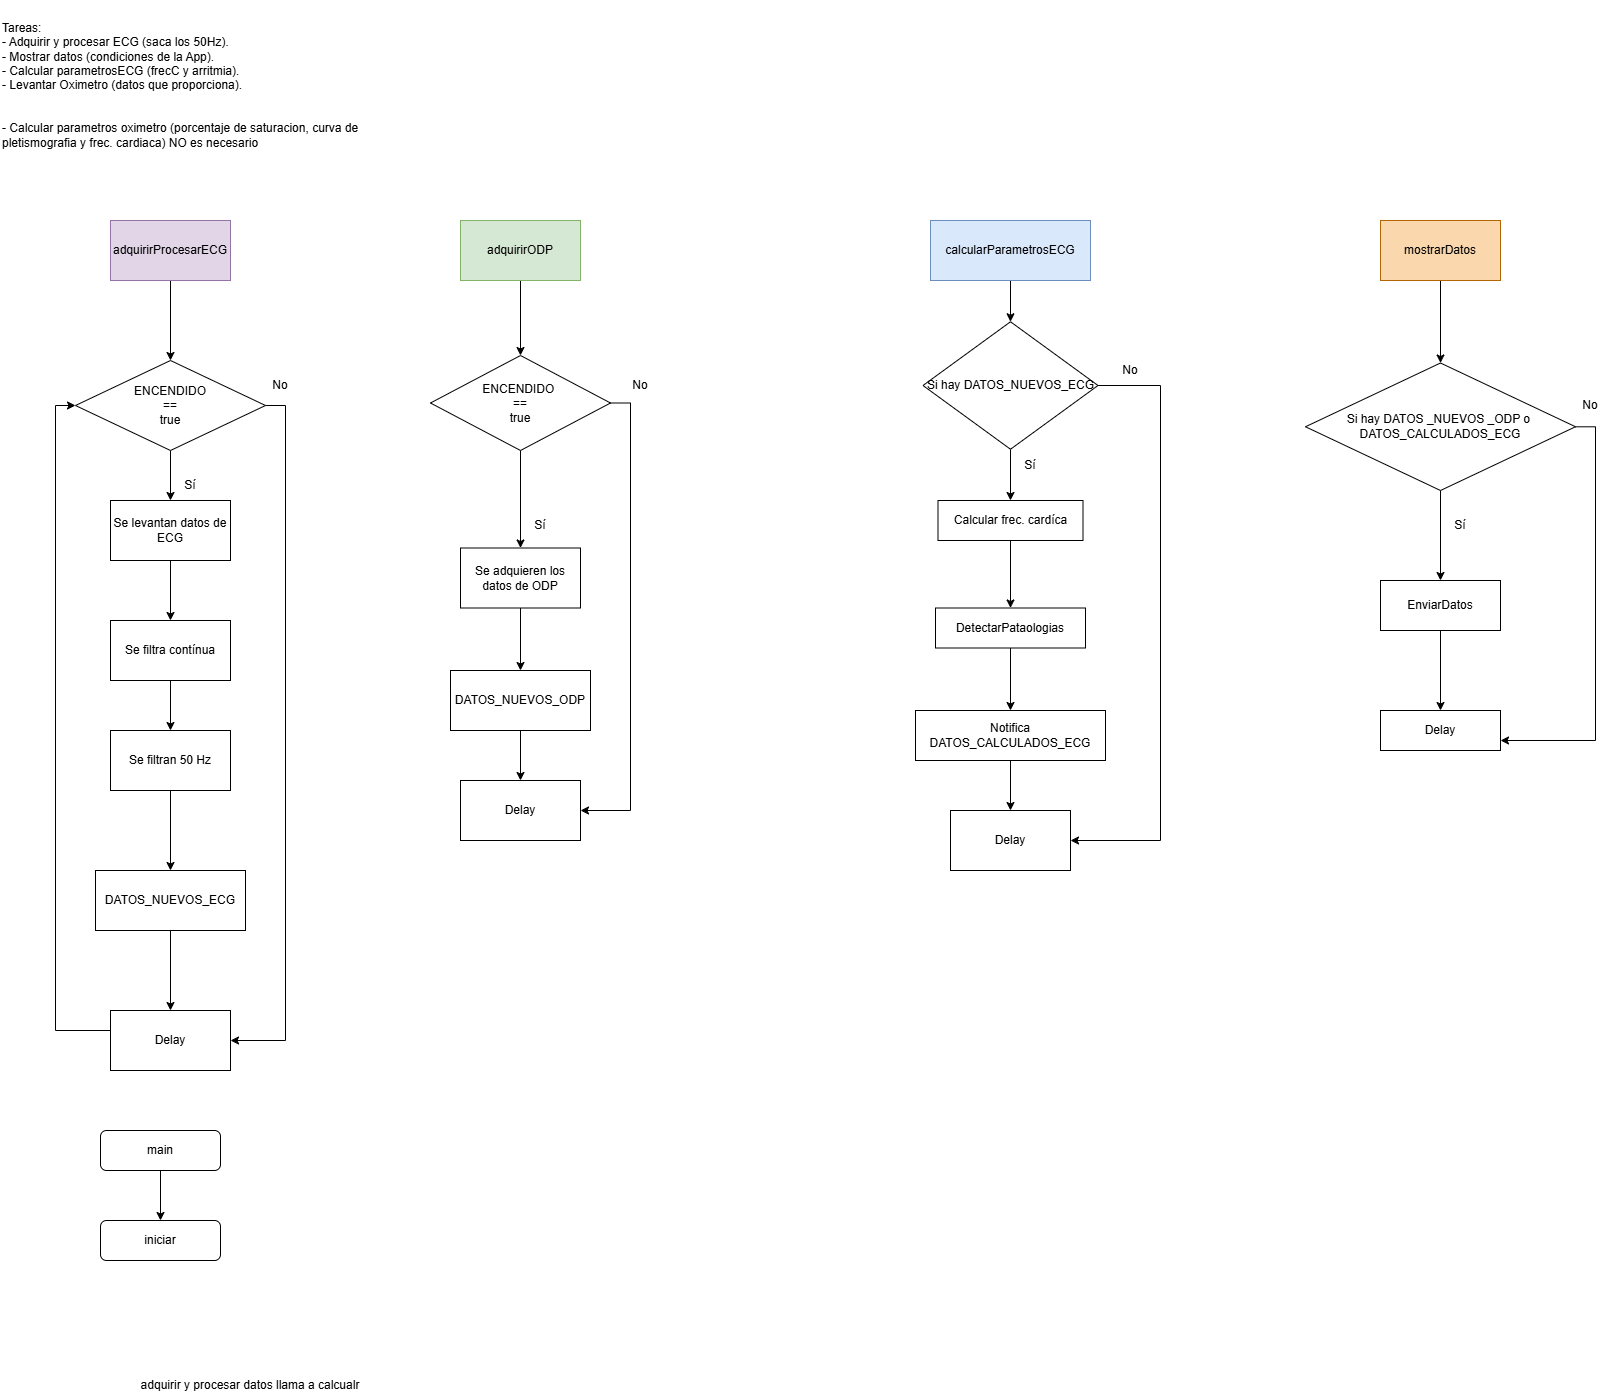

The diagram above was exported from draw.io. Its source (the exported page's mxGraphModel, read from the mxfile embedded in the PNG):
<mxGraphModel dx="880" dy="460" grid="1" gridSize="10" guides="1" tooltips="1" connect="1" arrows="1" fold="1" page="1" pageScale="1" pageWidth="827" pageHeight="1169" math="0" shadow="0">
  <root>
    <mxCell id="0" />
    <mxCell id="1" parent="0" />
    <mxCell id="-L75XaIdVgVBoCEL7yX5-1" value="&lt;div style=&quot;&quot;&gt;&lt;span style=&quot;background-color: initial;&quot;&gt;Tareas:&lt;/span&gt;&lt;/div&gt;&lt;div style=&quot;&quot;&gt;- Adquirir y&amp;nbsp;&lt;span style=&quot;background-color: initial;&quot;&gt;procesar ECG (saca los 50Hz).&lt;/span&gt;&lt;/div&gt;&lt;div&gt;- Mostrar datos (condiciones de la App).&lt;/div&gt;&lt;div&gt;- Calcular parametrosECG (frecC y arritmia).&lt;/div&gt;&lt;div&gt;- Levantar Oximetro (datos que proporciona).&lt;/div&gt;&lt;div&gt;&lt;br&gt;&lt;/div&gt;&lt;div&gt;&lt;br&gt;&lt;/div&gt;&lt;div&gt;- Calcular parametros oximetro (porcentaje de saturacion, curva de pletismografia y frec. cardiaca) NO es necesario&lt;/div&gt;" style="text;html=1;align=left;verticalAlign=middle;whiteSpace=wrap;rounded=0;" parent="1" vertex="1">
      <mxGeometry x="10" y="20" width="360" height="170" as="geometry" />
    </mxCell>
    <mxCell id="qiJmfVk0eEZjotLgMT_q-8" value="" style="edgeStyle=orthogonalEdgeStyle;rounded=0;orthogonalLoop=1;jettySize=auto;html=1;" parent="1" source="qiJmfVk0eEZjotLgMT_q-1" target="qiJmfVk0eEZjotLgMT_q-7" edge="1">
      <mxGeometry relative="1" as="geometry" />
    </mxCell>
    <mxCell id="qiJmfVk0eEZjotLgMT_q-1" value="adquirirProcesarECG" style="rounded=0;whiteSpace=wrap;html=1;fillColor=#e1d5e7;strokeColor=#9673a6;" parent="1" vertex="1">
      <mxGeometry x="120" y="240" width="120" height="60" as="geometry" />
    </mxCell>
    <mxCell id="cXNGj_rpkyLzvrLo6PkL-1" style="edgeStyle=orthogonalEdgeStyle;rounded=0;orthogonalLoop=1;jettySize=auto;html=1;" parent="1" source="qiJmfVk0eEZjotLgMT_q-2" target="cXNGj_rpkyLzvrLo6PkL-2" edge="1">
      <mxGeometry relative="1" as="geometry">
        <mxPoint x="1020" y="360" as="targetPoint" />
      </mxGeometry>
    </mxCell>
    <mxCell id="qiJmfVk0eEZjotLgMT_q-2" value="calcularParametrosECG" style="rounded=0;whiteSpace=wrap;html=1;fillColor=#dae8fc;strokeColor=#6c8ebf;" parent="1" vertex="1">
      <mxGeometry x="940" y="240" width="160" height="60" as="geometry" />
    </mxCell>
    <mxCell id="qiJmfVk0eEZjotLgMT_q-50" value="" style="edgeStyle=orthogonalEdgeStyle;rounded=0;orthogonalLoop=1;jettySize=auto;html=1;" parent="1" source="qiJmfVk0eEZjotLgMT_q-4" target="qiJmfVk0eEZjotLgMT_q-49" edge="1">
      <mxGeometry relative="1" as="geometry" />
    </mxCell>
    <mxCell id="qiJmfVk0eEZjotLgMT_q-4" value="adquirirODP" style="rounded=0;whiteSpace=wrap;html=1;fillColor=#d5e8d4;strokeColor=#82b366;" parent="1" vertex="1">
      <mxGeometry x="470" y="240" width="120" height="60" as="geometry" />
    </mxCell>
    <mxCell id="qiJmfVk0eEZjotLgMT_q-10" value="" style="edgeStyle=orthogonalEdgeStyle;rounded=0;orthogonalLoop=1;jettySize=auto;html=1;" parent="1" source="qiJmfVk0eEZjotLgMT_q-7" target="qiJmfVk0eEZjotLgMT_q-9" edge="1">
      <mxGeometry relative="1" as="geometry" />
    </mxCell>
    <mxCell id="qiJmfVk0eEZjotLgMT_q-35" style="edgeStyle=orthogonalEdgeStyle;rounded=0;orthogonalLoop=1;jettySize=auto;html=1;entryX=1;entryY=0.5;entryDx=0;entryDy=0;" parent="1" source="qiJmfVk0eEZjotLgMT_q-7" target="qiJmfVk0eEZjotLgMT_q-13" edge="1">
      <mxGeometry relative="1" as="geometry">
        <mxPoint x="180" y="690" as="targetPoint" />
        <Array as="points">
          <mxPoint x="295" y="425" />
          <mxPoint x="295" y="1060" />
        </Array>
      </mxGeometry>
    </mxCell>
    <mxCell id="qiJmfVk0eEZjotLgMT_q-7" value="ENCENDIDO&lt;div&gt;==&lt;div&gt;true&lt;/div&gt;&lt;/div&gt;" style="rhombus;whiteSpace=wrap;html=1;rounded=0;" parent="1" vertex="1">
      <mxGeometry x="85" y="380" width="190" height="90" as="geometry" />
    </mxCell>
    <mxCell id="qiJmfVk0eEZjotLgMT_q-43" style="edgeStyle=orthogonalEdgeStyle;rounded=0;orthogonalLoop=1;jettySize=auto;html=1;exitX=0.5;exitY=1;exitDx=0;exitDy=0;entryX=0.5;entryY=0;entryDx=0;entryDy=0;" parent="1" source="qiJmfVk0eEZjotLgMT_q-9" target="qiJmfVk0eEZjotLgMT_q-41" edge="1">
      <mxGeometry relative="1" as="geometry" />
    </mxCell>
    <mxCell id="qiJmfVk0eEZjotLgMT_q-9" value="Se levantan datos de ECG" style="rounded=0;whiteSpace=wrap;html=1;" parent="1" vertex="1">
      <mxGeometry x="120" y="520" width="120" height="60" as="geometry" />
    </mxCell>
    <mxCell id="qiJmfVk0eEZjotLgMT_q-12" value="Sí" style="text;html=1;align=center;verticalAlign=middle;whiteSpace=wrap;rounded=0;" parent="1" vertex="1">
      <mxGeometry x="170" y="490" width="60" height="30" as="geometry" />
    </mxCell>
    <mxCell id="qiJmfVk0eEZjotLgMT_q-17" style="edgeStyle=orthogonalEdgeStyle;rounded=0;orthogonalLoop=1;jettySize=auto;html=1;entryX=0;entryY=0.5;entryDx=0;entryDy=0;" parent="1" source="qiJmfVk0eEZjotLgMT_q-13" target="qiJmfVk0eEZjotLgMT_q-7" edge="1">
      <mxGeometry relative="1" as="geometry">
        <Array as="points">
          <mxPoint x="65" y="1050" />
          <mxPoint x="65" y="425" />
        </Array>
      </mxGeometry>
    </mxCell>
    <mxCell id="qiJmfVk0eEZjotLgMT_q-13" value="Delay" style="whiteSpace=wrap;html=1;rounded=0;" parent="1" vertex="1">
      <mxGeometry x="120" y="1030" width="120" height="60" as="geometry" />
    </mxCell>
    <mxCell id="qiJmfVk0eEZjotLgMT_q-22" value="" style="edgeStyle=orthogonalEdgeStyle;rounded=0;orthogonalLoop=1;jettySize=auto;html=1;" parent="1" source="qiJmfVk0eEZjotLgMT_q-23" target="qiJmfVk0eEZjotLgMT_q-24" edge="1">
      <mxGeometry relative="1" as="geometry" />
    </mxCell>
    <mxCell id="qiJmfVk0eEZjotLgMT_q-23" value="main" style="rounded=1;whiteSpace=wrap;html=1;fontSize=12;glass=0;strokeWidth=1;shadow=0;" parent="1" vertex="1">
      <mxGeometry x="110" y="1150" width="120" height="40" as="geometry" />
    </mxCell>
    <mxCell id="qiJmfVk0eEZjotLgMT_q-24" value="iniciar" style="rounded=1;whiteSpace=wrap;html=1;fontSize=12;glass=0;strokeWidth=1;shadow=0;" parent="1" vertex="1">
      <mxGeometry x="110" y="1240" width="120" height="40" as="geometry" />
    </mxCell>
    <mxCell id="qiJmfVk0eEZjotLgMT_q-38" value="No" style="text;html=1;align=center;verticalAlign=middle;whiteSpace=wrap;rounded=0;" parent="1" vertex="1">
      <mxGeometry x="260" y="390" width="60" height="30" as="geometry" />
    </mxCell>
    <mxCell id="qiJmfVk0eEZjotLgMT_q-44" style="edgeStyle=orthogonalEdgeStyle;rounded=0;orthogonalLoop=1;jettySize=auto;html=1;exitX=0.5;exitY=1;exitDx=0;exitDy=0;entryX=0.5;entryY=0;entryDx=0;entryDy=0;" parent="1" source="qiJmfVk0eEZjotLgMT_q-41" target="qiJmfVk0eEZjotLgMT_q-42" edge="1">
      <mxGeometry relative="1" as="geometry" />
    </mxCell>
    <mxCell id="qiJmfVk0eEZjotLgMT_q-41" value="Se filtra contínua" style="whiteSpace=wrap;html=1;rounded=0;" parent="1" vertex="1">
      <mxGeometry x="120" y="640" width="120" height="60" as="geometry" />
    </mxCell>
    <mxCell id="qiJmfVk0eEZjotLgMT_q-47" value="" style="edgeStyle=orthogonalEdgeStyle;rounded=0;orthogonalLoop=1;jettySize=auto;html=1;" parent="1" source="qiJmfVk0eEZjotLgMT_q-42" target="qiJmfVk0eEZjotLgMT_q-46" edge="1">
      <mxGeometry relative="1" as="geometry" />
    </mxCell>
    <mxCell id="qiJmfVk0eEZjotLgMT_q-42" value="Se filtran 50 Hz" style="whiteSpace=wrap;html=1;rounded=0;" parent="1" vertex="1">
      <mxGeometry x="120" y="750" width="120" height="60" as="geometry" />
    </mxCell>
    <mxCell id="cXNGj_rpkyLzvrLo6PkL-3" style="edgeStyle=orthogonalEdgeStyle;rounded=0;orthogonalLoop=1;jettySize=auto;html=1;exitX=0.5;exitY=1;exitDx=0;exitDy=0;entryX=0.5;entryY=0;entryDx=0;entryDy=0;" parent="1" source="cXNGj_rpkyLzvrLo6PkL-2" target="cXNGj_rpkyLzvrLo6PkL-4" edge="1">
      <mxGeometry relative="1" as="geometry">
        <mxPoint x="1020" y="540" as="targetPoint" />
      </mxGeometry>
    </mxCell>
    <mxCell id="cXNGj_rpkyLzvrLo6PkL-8" style="edgeStyle=orthogonalEdgeStyle;rounded=0;orthogonalLoop=1;jettySize=auto;html=1;exitX=1;exitY=0.5;exitDx=0;exitDy=0;entryX=1;entryY=0.5;entryDx=0;entryDy=0;" parent="1" source="cXNGj_rpkyLzvrLo6PkL-2" target="cXNGj_rpkyLzvrLo6PkL-9" edge="1">
      <mxGeometry relative="1" as="geometry">
        <mxPoint x="1160" y="742" as="targetPoint" />
        <Array as="points">
          <mxPoint x="1170" y="405" />
          <mxPoint x="1170" y="860" />
        </Array>
      </mxGeometry>
    </mxCell>
    <mxCell id="cXNGj_rpkyLzvrLo6PkL-2" value="Si hay DATOS_NUEVOS_ECG" style="rhombus;whiteSpace=wrap;html=1;" parent="1" vertex="1">
      <mxGeometry x="932.5" y="341.25" width="175" height="127.5" as="geometry" />
    </mxCell>
    <mxCell id="qiJmfVk0eEZjotLgMT_q-48" style="edgeStyle=orthogonalEdgeStyle;rounded=0;orthogonalLoop=1;jettySize=auto;html=1;" parent="1" source="qiJmfVk0eEZjotLgMT_q-46" target="qiJmfVk0eEZjotLgMT_q-13" edge="1">
      <mxGeometry relative="1" as="geometry" />
    </mxCell>
    <mxCell id="qiJmfVk0eEZjotLgMT_q-46" value="DATOS_NUEVOS_ECG" style="whiteSpace=wrap;html=1;rounded=0;" parent="1" vertex="1">
      <mxGeometry x="105" y="890" width="150" height="60" as="geometry" />
    </mxCell>
    <mxCell id="cXNGj_rpkyLzvrLo6PkL-6" style="edgeStyle=orthogonalEdgeStyle;rounded=0;orthogonalLoop=1;jettySize=auto;html=1;exitX=0.5;exitY=1;exitDx=0;exitDy=0;" parent="1" source="cXNGj_rpkyLzvrLo6PkL-4" target="cXNGj_rpkyLzvrLo6PkL-5" edge="1">
      <mxGeometry relative="1" as="geometry" />
    </mxCell>
    <mxCell id="cXNGj_rpkyLzvrLo6PkL-4" value="Calcular frec. cardíca" style="rounded=0;whiteSpace=wrap;html=1;" parent="1" vertex="1">
      <mxGeometry x="947.5" y="520" width="145" height="40" as="geometry" />
    </mxCell>
    <mxCell id="qiJmfVk0eEZjotLgMT_q-52" value="" style="edgeStyle=orthogonalEdgeStyle;rounded=0;orthogonalLoop=1;jettySize=auto;html=1;" parent="1" source="qiJmfVk0eEZjotLgMT_q-49" target="qiJmfVk0eEZjotLgMT_q-51" edge="1">
      <mxGeometry relative="1" as="geometry" />
    </mxCell>
    <mxCell id="qiJmfVk0eEZjotLgMT_q-56" style="edgeStyle=orthogonalEdgeStyle;rounded=0;orthogonalLoop=1;jettySize=auto;html=1;entryX=1;entryY=0.5;entryDx=0;entryDy=0;" parent="1" source="qiJmfVk0eEZjotLgMT_q-49" target="qiJmfVk0eEZjotLgMT_q-54" edge="1">
      <mxGeometry relative="1" as="geometry">
        <Array as="points">
          <mxPoint x="640" y="422" />
          <mxPoint x="640" y="830" />
        </Array>
      </mxGeometry>
    </mxCell>
    <mxCell id="qiJmfVk0eEZjotLgMT_q-49" value="ENCENDIDO&amp;nbsp;&lt;div&gt;==&lt;/div&gt;&lt;div&gt;true&lt;/div&gt;" style="rhombus;whiteSpace=wrap;html=1;rounded=0;" parent="1" vertex="1">
      <mxGeometry x="440" y="375" width="180" height="95" as="geometry" />
    </mxCell>
    <mxCell id="qiJmfVk0eEZjotLgMT_q-60" value="" style="edgeStyle=orthogonalEdgeStyle;rounded=0;orthogonalLoop=1;jettySize=auto;html=1;" parent="1" source="qiJmfVk0eEZjotLgMT_q-51" target="qiJmfVk0eEZjotLgMT_q-59" edge="1">
      <mxGeometry relative="1" as="geometry" />
    </mxCell>
    <mxCell id="qiJmfVk0eEZjotLgMT_q-51" value="Se adquieren los datos de ODP" style="whiteSpace=wrap;html=1;rounded=0;" parent="1" vertex="1">
      <mxGeometry x="470" y="567.5" width="120" height="60" as="geometry" />
    </mxCell>
    <mxCell id="qiJmfVk0eEZjotLgMT_q-53" value="Sí" style="text;html=1;align=center;verticalAlign=middle;whiteSpace=wrap;rounded=0;" parent="1" vertex="1">
      <mxGeometry x="520" y="530" width="60" height="30" as="geometry" />
    </mxCell>
    <mxCell id="cXNGj_rpkyLzvrLo6PkL-14" value="" style="edgeStyle=orthogonalEdgeStyle;rounded=0;orthogonalLoop=1;jettySize=auto;html=1;" parent="1" source="cXNGj_rpkyLzvrLo6PkL-5" target="cXNGj_rpkyLzvrLo6PkL-11" edge="1">
      <mxGeometry relative="1" as="geometry" />
    </mxCell>
    <mxCell id="cXNGj_rpkyLzvrLo6PkL-5" value="DetectarPataologias" style="rounded=0;whiteSpace=wrap;html=1;" parent="1" vertex="1">
      <mxGeometry x="945" y="627.5" width="150" height="40" as="geometry" />
    </mxCell>
    <mxCell id="qiJmfVk0eEZjotLgMT_q-54" value="Delay" style="whiteSpace=wrap;html=1;rounded=0;" parent="1" vertex="1">
      <mxGeometry x="470" y="800" width="120" height="60" as="geometry" />
    </mxCell>
    <mxCell id="cXNGj_rpkyLzvrLo6PkL-7" value="Sí" style="text;html=1;align=center;verticalAlign=middle;whiteSpace=wrap;rounded=0;" parent="1" vertex="1">
      <mxGeometry x="1010" y="470" width="60" height="30" as="geometry" />
    </mxCell>
    <mxCell id="qiJmfVk0eEZjotLgMT_q-57" value="No" style="text;html=1;align=center;verticalAlign=middle;whiteSpace=wrap;rounded=0;" parent="1" vertex="1">
      <mxGeometry x="620" y="390" width="60" height="30" as="geometry" />
    </mxCell>
    <mxCell id="cXNGj_rpkyLzvrLo6PkL-9" value="Delay" style="whiteSpace=wrap;html=1;rounded=0;" parent="1" vertex="1">
      <mxGeometry x="960" y="830" width="120" height="60" as="geometry" />
    </mxCell>
    <mxCell id="qiJmfVk0eEZjotLgMT_q-65" value="" style="edgeStyle=orthogonalEdgeStyle;rounded=0;orthogonalLoop=1;jettySize=auto;html=1;" parent="1" source="qiJmfVk0eEZjotLgMT_q-58" target="qiJmfVk0eEZjotLgMT_q-64" edge="1">
      <mxGeometry relative="1" as="geometry" />
    </mxCell>
    <mxCell id="qiJmfVk0eEZjotLgMT_q-58" value="mostrarDatos" style="rounded=0;whiteSpace=wrap;html=1;fillColor=#fad7ac;strokeColor=#b46504;" parent="1" vertex="1">
      <mxGeometry x="1390" y="240" width="120" height="60" as="geometry" />
    </mxCell>
    <mxCell id="cXNGj_rpkyLzvrLo6PkL-15" value="" style="edgeStyle=orthogonalEdgeStyle;rounded=0;orthogonalLoop=1;jettySize=auto;html=1;" parent="1" source="cXNGj_rpkyLzvrLo6PkL-11" target="cXNGj_rpkyLzvrLo6PkL-9" edge="1">
      <mxGeometry relative="1" as="geometry" />
    </mxCell>
    <mxCell id="cXNGj_rpkyLzvrLo6PkL-11" value="Notifica DATOS_CALCULADOS_ECG" style="rounded=0;whiteSpace=wrap;html=1;" parent="1" vertex="1">
      <mxGeometry x="925" y="730" width="190" height="50" as="geometry" />
    </mxCell>
    <mxCell id="qiJmfVk0eEZjotLgMT_q-62" value="" style="edgeStyle=orthogonalEdgeStyle;rounded=0;orthogonalLoop=1;jettySize=auto;html=1;" parent="1" source="qiJmfVk0eEZjotLgMT_q-59" target="qiJmfVk0eEZjotLgMT_q-54" edge="1">
      <mxGeometry relative="1" as="geometry" />
    </mxCell>
    <mxCell id="qiJmfVk0eEZjotLgMT_q-59" value="DATOS_NUEVOS_ODP" style="whiteSpace=wrap;html=1;rounded=0;" parent="1" vertex="1">
      <mxGeometry x="460" y="690" width="140" height="60" as="geometry" />
    </mxCell>
    <mxCell id="cXNGj_rpkyLzvrLo6PkL-16" value="No" style="text;html=1;align=center;verticalAlign=middle;whiteSpace=wrap;rounded=0;" parent="1" vertex="1">
      <mxGeometry x="1110" y="375" width="60" height="30" as="geometry" />
    </mxCell>
    <mxCell id="sTnkWRWk8NpLgra4MTDf-4" value="" style="edgeStyle=orthogonalEdgeStyle;rounded=0;orthogonalLoop=1;jettySize=auto;html=1;" parent="1" source="qiJmfVk0eEZjotLgMT_q-64" target="sTnkWRWk8NpLgra4MTDf-3" edge="1">
      <mxGeometry relative="1" as="geometry" />
    </mxCell>
    <mxCell id="sTnkWRWk8NpLgra4MTDf-8" style="edgeStyle=orthogonalEdgeStyle;rounded=0;orthogonalLoop=1;jettySize=auto;html=1;entryX=1;entryY=0.75;entryDx=0;entryDy=0;" parent="1" source="qiJmfVk0eEZjotLgMT_q-64" target="sTnkWRWk8NpLgra4MTDf-5" edge="1">
      <mxGeometry relative="1" as="geometry">
        <Array as="points">
          <mxPoint x="1605" y="446" />
          <mxPoint x="1605" y="760" />
        </Array>
      </mxGeometry>
    </mxCell>
    <mxCell id="qiJmfVk0eEZjotLgMT_q-64" value="Si hay DATOS _NUEVOS _ODP o&amp;nbsp;&lt;div&gt;DATOS_CALCULADOS_ECG&lt;/div&gt;" style="rhombus;whiteSpace=wrap;html=1;rounded=0;" parent="1" vertex="1">
      <mxGeometry x="1315" y="382.5" width="270" height="127.5" as="geometry" />
    </mxCell>
    <mxCell id="sTnkWRWk8NpLgra4MTDf-6" value="" style="edgeStyle=orthogonalEdgeStyle;rounded=0;orthogonalLoop=1;jettySize=auto;html=1;" parent="1" source="sTnkWRWk8NpLgra4MTDf-3" target="sTnkWRWk8NpLgra4MTDf-5" edge="1">
      <mxGeometry relative="1" as="geometry" />
    </mxCell>
    <mxCell id="sTnkWRWk8NpLgra4MTDf-3" value="EnviarDatos" style="rounded=0;whiteSpace=wrap;html=1;" parent="1" vertex="1">
      <mxGeometry x="1390" y="600" width="120" height="50" as="geometry" />
    </mxCell>
    <mxCell id="sTnkWRWk8NpLgra4MTDf-5" value="Delay" style="rounded=0;whiteSpace=wrap;html=1;" parent="1" vertex="1">
      <mxGeometry x="1390" y="730" width="120" height="40" as="geometry" />
    </mxCell>
    <mxCell id="sTnkWRWk8NpLgra4MTDf-9" value="No" style="text;html=1;align=center;verticalAlign=middle;whiteSpace=wrap;rounded=0;" parent="1" vertex="1">
      <mxGeometry x="1570" y="410" width="60" height="30" as="geometry" />
    </mxCell>
    <mxCell id="sTnkWRWk8NpLgra4MTDf-10" value="Sí" style="text;html=1;align=center;verticalAlign=middle;whiteSpace=wrap;rounded=0;" parent="1" vertex="1">
      <mxGeometry x="1440" y="530" width="60" height="30" as="geometry" />
    </mxCell>
    <mxCell id="lB5BBvb7S3xOLOyWBnDK-1" value="adquirir y procesar datos llama a calcualr" style="text;html=1;align=center;verticalAlign=middle;whiteSpace=wrap;rounded=0;" parent="1" vertex="1">
      <mxGeometry x="80" y="1390" width="360" height="30" as="geometry" />
    </mxCell>
  </root>
</mxGraphModel>